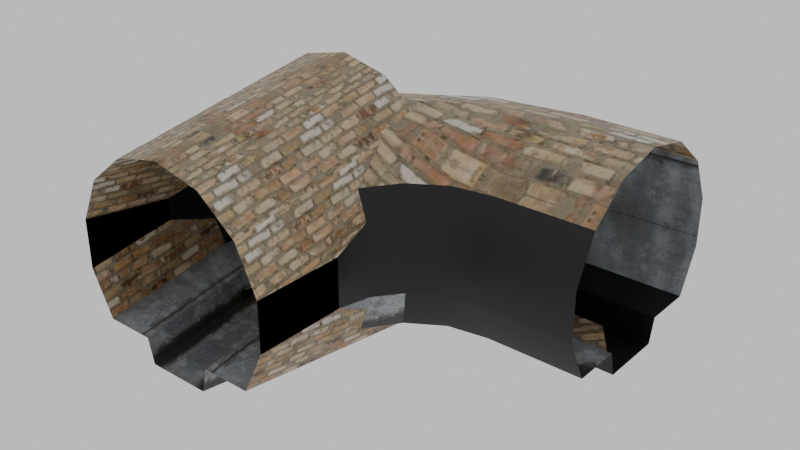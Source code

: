 # Source: ExportFile.blend  (saved by Blender 4.3.34; exported with 4.5.12 LTS)
import bpy
from mathutils import Matrix  # noqa: F401  (used for matrix-valued properties, if any)

bpy.ops.wm.read_factory_settings(use_empty=True)
scene = bpy.context.scene
scene.name = 'Scene'

# ---- collections
col_collection = bpy.data.collections.new('Collection'); scene.collection.children.link(col_collection)

# ---- images (referenced by path relative to the original .blend; pixels are not part of the script)
import os
ASSET_DIR = os.environ.get("B2B_ASSET_DIR", "")  # directory of the original .blend (textures are referenced by path, not embedded)
HERE = os.path.dirname(os.path.abspath(__file__))  # packed textures are extracted next to this script under _unpacked/

def load_image(name, relpath, width, height, colorspace="sRGB"):
    """Load a texture the original file referenced (path relative to the .blend, or extracted next to this script)."""
    p = next((c for c in (os.path.join(HERE, relpath), os.path.join(ASSET_DIR, relpath)) if relpath and os.path.exists(c)), "")
    if p:
        img = bpy.data.images.load(p, check_existing=True)
        img.name = name
    else:  # same state as the original file: an image datablock whose file is absent (Cycles renders it pink)
        img = bpy.data.images.new(name, width, height)
        img.source = "FILE"
        img.filepath = "//" + (relpath or name)
    img.colorspace_settings.name = colorspace
    return img
img_bakegroup_4k_color = load_image('Bakegroup_4K_Color', '_unpacked/Bakegroup_4K_Color.2f8d0ff5.png', 4096, 4096, 'sRGB')

# ---- materials (node trees are filled in below, after node groups)
mat_bakegroup_baked = bpy.data.materials.new('Bakegroup_BAKED')

# ---- node groups
ng_smooth_by_angle = bpy.data.node_groups.new('Smooth by Angle', 'GeometryNodeTree')
_s = ng_smooth_by_angle.interface.new_socket(name='Mesh', in_out='OUTPUT', socket_type='NodeSocketGeometry')
_s = ng_smooth_by_angle.interface.new_socket(name='Mesh', in_out='INPUT', socket_type='NodeSocketGeometry')
_s = ng_smooth_by_angle.interface.new_socket(name='Angle', in_out='INPUT', socket_type='NodeSocketFloat')
_s.subtype = 'ANGLE'
_s.default_value = 0.5236
_s.min_value = 0.0
_s.max_value = 3.142
_s.description = 'Maximum face angle for smooth edges'
_s = ng_smooth_by_angle.interface.new_socket(name='Ignore Sharpness', in_out='INPUT', socket_type='NodeSocketBool')
_s.force_non_field = True
ng_smooth_by_angle.is_modifier = True
_N = ng_smooth_by_angle.nodes; _L = ng_smooth_by_angle.links
n0 = _N.new('GeometryNodeSetShadeSmooth'); n0.name = 'Set Shade Smooth'; n0.location = (120, -80)
n0.domain = 'EDGE'
n1 = _N.new('GeometryNodeSetShadeSmooth'); n1.name = 'Set Shade Smooth.001'; n1.location = (300, -80)
n2 = _N.new('NodeGroupOutput'); n2.name = 'Group Output'; n2.location = (480, -80)
n3 = _N.new('GeometryNodeInputMeshEdgeAngle'); n3.name = 'Edge Angle'; n3.location = (-440, -240)
n4 = _N.new('NodeGroupInput'); n4.name = 'Group Input'; n4.location = (-80, -80)
n5 = _N.new('GeometryNodeInputEdgeSmooth'); n5.name = 'Is Edge Smooth'; n5.location = (-260, -120)
n6 = _N.new('GeometryNodeInputShadeSmooth'); n6.name = 'Is Shade Smooth'; n6.location = (-440, -397)
n7 = _N.new('FunctionNodeCompare'); n7.name = 'Compare'; n7.location = (-260, -260)
n7.operation = 'LESS_EQUAL'
n7.inputs[6].default_value = (0.0, 0.0, 0.0, 0.0)
n7.inputs[7].default_value = (0.0, 0.0, 0.0, 0.0)
n8 = _N.new('FunctionNodeBooleanMath'); n8.name = 'Boolean Math.001'; n8.location = (-80, -260)
n9 = _N.new('NodeGroupInput'); n9.name = 'Group Input.001'; n9.location = (-440, -329)
n10 = _N.new('NodeGroupInput'); n10.name = 'Group Input.002'; n10.location = (-259, -189)
n11 = _N.new('FunctionNodeBooleanMath'); n11.name = 'Boolean Math'; n11.location = (-80, -149)
n11.operation = 'OR'
n12 = _N.new('FunctionNodeBooleanMath'); n12.name = 'Boolean Math.002'; n12.location = (-260, -380)
n12.operation = 'OR'
n13 = _N.new('NodeGroupInput'); n13.name = 'Group Input.003'; n13.location = (-440, -460)
_L.new(n3.outputs[0], n7.inputs[0])
_L.new(n1.outputs[0], n2.inputs[0])
_L.new(n9.outputs[1], n7.inputs[1])
_L.new(n7.outputs[0], n8.inputs[0])
_L.new(n4.outputs[0], n0.inputs[0])
_L.new(n0.outputs[0], n1.inputs[0])
_L.new(n8.outputs[0], n0.inputs[2])
_L.new(n10.outputs[2], n11.inputs[1])
_L.new(n5.outputs[0], n11.inputs[0])
_L.new(n11.outputs[0], n0.inputs[1])
_L.new(n13.outputs[2], n12.inputs[1])
_L.new(n6.outputs[0], n12.inputs[0])
_L.new(n12.outputs[0], n8.inputs[1])
n2.is_active_output = True

# ---- material node trees
mat_bakegroup_baked.use_nodes = True; mat_bakegroup_baked.node_tree.nodes.clear()
_N = mat_bakegroup_baked.node_tree.nodes; _L = mat_bakegroup_baked.node_tree.links
n0 = _N.new('ShaderNodeBsdfPrincipled'); n0.name = 'Principled BSDF'; n0.location = (10, 300)
n1 = _N.new('ShaderNodeOutputMaterial'); n1.name = 'Material Output'; n1.location = (300, 300)
n2 = _N.new('ShaderNodeTexImage'); n2.name = 'Bakegroup_4K_Color'; n2.location = (-500, 300)
n2.hide = True
n2.image = img_bakegroup_4k_color
n3 = _N.new('ShaderNodeUVMap'); n3.name = 'QBAKER_UVMAP'; n3.location = (-850, 300)
_L.new(n0.outputs[0], n1.inputs[0])
_L.new(n3.outputs[0], n2.inputs[0])
_L.new(n2.outputs[0], n0.inputs[0])
n1.is_active_output = True

# ---- world
world_world = bpy.data.worlds.new('World'); scene.world = world_world
world_world.use_nodes = True; world_world.node_tree.nodes.clear()
_N = world_world.node_tree.nodes; _L = world_world.node_tree.links
n0 = _N.new('ShaderNodeOutputWorld'); n0.name = 'World Output'; n0.location = (300, 300)
n1 = _N.new('ShaderNodeBackground'); n1.name = 'Background'; n1.location = (10, 300)
n1.inputs[0].default_value = (0.7281, 0.7281, 0.7281, 1.0)
_L.new(n1.outputs[0], n0.inputs[0])
n0.is_active_output = True
world_world.color = (0.05088, 0.05088, 0.05088)
world_world.use_sun_shadow = False
world_world.sun_shadow_jitter_overblur = 0.0

# ---- meshes
me_serwers_009 = bpy.data.meshes.new('Serwers.009')
me_serwers_009.from_pydata([(0.0, 6.774, 5.499), (0.0, -2.404e-07, 5.499), (0.0, 3.37e-08, -0.7709), (0.0, 6.774, -0.7709), (-0.9795, 6.774, -0.7709), (-0.9795, 3.37e-08, -0.7709), (-1.157, 0.0, 0.0), (-1.157, 6.774, 2.961e-07), (-2.648, 6.774, 2.961e-07), (-2.648, 0.0, 0.0), (-3.302, 6.774, 1.358), (-3.302, -5.936e-08, 1.358), (-3.302, 6.774, 2.865), (-3.302, -1.252e-07, 2.865), (-2.648, 6.774, 4.223), (-2.648, -1.846e-07, 4.223), (-1.47, 6.774, 5.163), (-1.47, -2.257e-07, 5.163), (0.9795, 6.774, -0.7709), (0.9795, 3.37e-08, -0.7709), (1.157, 0.0, 0.0), (1.157, 6.774, 2.961e-07), (2.648, 6.774, 2.961e-07), (2.648, 0.0, 0.0), (3.302, 6.774, 1.358), (3.302, -5.936e-08, 1.358), (3.302, 6.774, 2.865), (3.302, -1.252e-07, 2.865), (2.648, 6.774, 4.223), (2.648, -1.846e-07, 4.223), (1.47, 6.774, 5.163), (1.47, -2.257e-07, 5.163)], [], [(5, 2, 3, 4), (6, 5, 4, 7), (9, 6, 7, 8), (8, 10, 11, 9), (10, 12, 13, 11), (12, 14, 15, 13), (14, 16, 17, 15), (16, 0, 1, 17), (19, 18, 3, 2), (20, 21, 18, 19), (23, 22, 21, 20), (22, 23, 25, 24), (24, 25, 27, 26), (26, 27, 29, 28), (28, 29, 31, 30), (30, 31, 1, 0)])
me_serwers_009.polygons.foreach_set('use_smooth', [True] * 16)
_uv = me_serwers_009.uv_layers.new(name='UVMap')
_uv.uv.foreach_set('vector', [0.3152, 0.5023, 0.3868, 0.5023, 0.3868, 0.9977, 0.3152, 0.9977, 0.6974, 0.002282, 0.7545, 0.002282, 0.7545, 0.4977, 0.6974, 0.4977, 0.463, 0.5023, 0.5721, 0.5023, 0.5721, 0.9977, 0.463, 0.9977, 0.6928, 0.4977, 0.5908, 0.4977, 0.5908, 0.002282, 0.6928, 0.002282, 0.5908, 0.4977, 0.4808, 0.4977, 0.4808, 0.002282, 0.5908, 0.002282, 0.4808, 0.4977, 0.3845, 0.4977, 0.3845, 0.002282, 0.4808, 0.002282, 0.3799, 0.4977, 0.3112, 0.4977, 0.3112, 0.002282, 0.3799, 0.002282, 0.3112, 0.4977, 0.2119, 0.4977, 0.2119, 0.002282, 0.3112, 0.002282, 0.4585, 0.5023, 0.4585, 0.9977, 0.3868, 0.9977, 0.3868, 0.5023, 0.7545, 0.5023, 0.7545, 0.9977, 0.6974, 0.9977, 0.6974, 0.5023, 0.6857, 0.5023, 0.6857, 0.9977, 0.5766, 0.9977, 0.5766, 0.5023, 0.002282, 0.9977, 0.002282, 0.5023, 0.1043, 0.5023, 0.1043, 0.9977, 0.1043, 0.9977, 0.1043, 0.5023, 0.2143, 0.5023, 0.2143, 0.9977, 0.2143, 0.9977, 0.2143, 0.5023, 0.3106, 0.5023, 0.3106, 0.9977, 0.002282, 0.4977, 0.002282, 0.002282, 0.1016, 0.002282, 0.1016, 0.4977, 0.1016, 0.4977, 0.1016, 0.002282, 0.2119, 0.002282, 0.2119, 0.4977])
me_serwers_009.materials.append(mat_bakegroup_baked)
me_serwers_009.update()
me_serwers_013 = bpy.data.meshes.new('Serwers.013')
me_serwers_013.from_pydata([(8.075e-07, 2.774, 5.499), (8.075e-07, -2.404e-07, 5.499), (8.075e-07, 3.37e-08, -0.7709), (8.075e-07, 2.774, -0.7709), (0.9795, 2.774, -0.7709), (0.9795, 3.37e-08, -0.7709), (1.157, 0.0, 0.0), (1.157, 2.774, 3.231e-07), (2.648, 2.774, 3.231e-07), (2.648, 0.0, 0.0), (3.302, 2.774, 1.358), (3.302, -5.936e-08, 1.358), (3.302, 2.774, 2.865), (3.302, -1.252e-07, 2.865), (2.648, 2.774, 4.223), (2.648, -1.846e-07, 4.223), (1.47, 2.774, 5.163), (1.47, -2.257e-07, 5.163), (-0.9795, 2.774, -0.7709), (-0.9795, 3.37e-08, -0.7709), (-1.157, 0.0, 0.0), (-1.157, 2.774, 3.231e-07), (-2.648, 2.774, 3.231e-07), (-2.648, 0.0, 0.0), (-3.302, 2.774, 1.358), (-3.302, -5.936e-08, 1.358), (-3.302, 2.774, 2.865), (-3.302, -1.252e-07, 2.865), (-2.648, 2.774, 4.223), (-2.648, -1.846e-07, 4.223), (-1.47, 2.774, 5.163), (-1.47, -2.257e-07, 5.163), (0.4728, 4.978, 5.499), (0.4728, 4.978, -0.7709), (1.378, 4.603, -0.7709), (1.542, 4.535, 4.001e-07), (2.919, 3.965, 3.752e-07), (3.523, 3.714, 1.358), (3.523, 3.714, 2.865), (2.919, 3.965, 4.223), (1.83, 4.416, 5.163), (-0.4322, 5.353, -0.7709), (-0.5965, 5.421, 4.388e-07), (-1.974, 5.991, 4.638e-07), (-2.578, 6.241, 1.358), (-2.578, 6.241, 2.865), (-1.974, 5.991, 4.223), (-0.8849, 5.54, 5.163), (1.753, 6.833, 5.499), (1.753, 6.833, -0.7709), (2.446, 6.141, -0.7709), (2.571, 6.015, 4.648e-07), (3.625, 4.961, 4.187e-07), (4.088, 4.498, 1.358), (4.088, 4.498, 2.865), (3.625, 4.961, 4.223), (2.792, 5.794, 5.163), (1.06, 7.526, -0.7709), (0.9346, 7.652, 5.363e-07), (-0.1195, 8.706, 5.824e-07), (-0.582, 9.168, 1.358), (-0.582, 9.168, 2.865), (-0.1195, 8.706, 4.223), (0.7138, 7.872, 5.163), (3.646, 8.057, 5.499), (3.646, 8.057, -0.7709), (4.021, 7.153, -0.7709), (4.089, 6.988, 5.073e-07), (4.659, 5.611, 4.471e-07), (4.909, 5.007, 1.358), (4.909, 5.007, 2.865), (4.659, 5.611, 4.223), (4.208, 6.7, 5.163), (3.271, 8.962, -0.7709), (3.203, 9.127, 6.008e-07), (2.632, 10.5, 6.61e-07), (2.382, 11.11, 1.358), (2.382, 11.11, 2.865), (2.632, 10.5, 4.223), (3.083, 9.415, 5.163), (5.863, 8.464, 5.499), (5.863, 8.464, -0.7709), (5.863, 7.485, -0.7709), (5.863, 7.307, 5.213e-07), (5.863, 5.816, 4.561e-07), (5.863, 5.162, 1.358), (5.863, 5.162, 2.865), (5.863, 5.816, 4.223), (5.863, 6.995, 5.163), (5.863, 9.444, -0.7709), (5.863, 9.622, 6.224e-07), (5.863, 11.11, 6.876e-07), (5.863, 11.77, 1.358), (5.863, 11.77, 2.865), (5.863, 11.11, 4.223), (5.863, 9.934, 5.163), (8.793, 8.464, 5.499), (8.793, 8.464, -0.7709), (8.793, 7.485, -0.7709), (8.793, 7.307, 5.213e-07), (8.794, 5.816, 4.561e-07), (8.794, 5.162, 1.358), (8.794, 5.162, 2.865), (8.794, 5.816, 4.223), (8.793, 6.995, 5.163), (8.793, 9.444, -0.7709), (8.793, 9.622, 6.224e-07), (8.793, 11.11, 6.876e-07), (8.793, 11.77, 1.358), (8.793, 11.77, 2.865), (8.793, 11.11, 4.223), (8.793, 9.934, 5.163)], [], [(5, 4, 3, 2), (6, 7, 4, 5), (9, 8, 7, 6), (8, 9, 11, 10), (10, 11, 13, 12), (12, 13, 15, 14), (14, 15, 17, 16), (16, 17, 1, 0), (19, 2, 3, 18), (20, 19, 18, 21), (23, 20, 21, 22), (22, 24, 25, 23), (24, 26, 27, 25), (26, 28, 29, 27), (28, 30, 31, 29), (30, 0, 1, 31), (10, 37, 36, 8), (7, 35, 34, 4), (22, 43, 44, 24), (18, 41, 42, 21), (16, 40, 39, 14), (28, 46, 47, 30), (12, 38, 37, 10), (8, 36, 35, 7), (24, 44, 45, 26), (21, 42, 43, 22), (0, 32, 40, 16), (4, 34, 33, 3), (30, 47, 32, 0), (14, 39, 38, 12), (3, 33, 41, 18), (26, 45, 46, 28), (34, 50, 49, 33), (47, 63, 48, 32), (33, 49, 57, 41), (35, 51, 50, 34), (41, 57, 58, 42), (36, 52, 51, 35), (42, 58, 59, 43), (37, 53, 52, 36), (43, 59, 60, 44), (38, 54, 53, 37), (44, 60, 61, 45), (39, 55, 54, 38), (45, 61, 62, 46), (40, 56, 55, 39), (46, 62, 63, 47), (32, 48, 56, 40), (55, 71, 70, 54), (61, 77, 78, 62), (56, 72, 71, 55), (62, 78, 79, 63), (48, 64, 72, 56), (50, 66, 65, 49), (63, 79, 64, 48), (49, 65, 73, 57), (51, 67, 66, 50), (57, 73, 74, 58), (52, 68, 67, 51), (58, 74, 75, 59), (53, 69, 68, 52), (59, 75, 76, 60), (54, 70, 69, 53), (60, 76, 77, 61), (74, 90, 91, 75), (69, 85, 84, 68), (75, 91, 92, 76), (70, 86, 85, 69), (76, 92, 93, 77), (71, 87, 86, 70), (77, 93, 94, 78), (72, 88, 87, 71), (78, 94, 95, 79), (64, 80, 88, 72), (66, 82, 81, 65), (79, 95, 80, 64), (65, 81, 89, 73), (67, 83, 82, 66), (73, 89, 90, 74), (68, 84, 83, 67), (90, 106, 107, 91), (85, 101, 100, 84), (91, 107, 108, 92), (86, 102, 101, 85), (92, 108, 109, 93), (87, 103, 102, 86), (93, 109, 110, 94), (88, 104, 103, 87), (94, 110, 111, 95), (80, 96, 104, 88), (82, 98, 97, 81), (95, 111, 96, 80), (81, 97, 105, 89), (83, 99, 98, 82), (89, 105, 106, 90), (84, 100, 99, 83)])
me_serwers_013.polygons.foreach_set('use_smooth', [True] * 96)
_uv = me_serwers_013.uv_layers.new(name='UVMap')
_uv.uv.foreach_set('vector', [0.6602, 0.05764, 0.7381, 0.1322, 0.7644, 0.1047, 0.6865, 0.03014, 0.8746, 0.003631, 0.8761, 0.1108, 0.9064, 0.1098, 0.9049, 0.002641, 0.002641, 0.4933, 0.08097, 0.5674, 0.1208, 0.5253, 0.04248, 0.4512, 0.9974, 0.6434, 0.9966, 0.5363, 0.9424, 0.5391, 0.9432, 0.6463, 0.9432, 0.6463, 0.9424, 0.5391, 0.8839, 0.5391, 0.8847, 0.6463, 0.8847, 0.6463, 0.8839, 0.5391, 0.8327, 0.5363, 0.8335, 0.6434, 0.3266, 0.2074, 0.4344, 0.2069, 0.4331, 0.157, 0.3253, 0.1574, 0.3253, 0.1574, 0.4331, 0.157, 0.4326, 0.09865, 0.3248, 0.09913, 0.7129, 0.002641, 0.6865, 0.03014, 0.7644, 0.1047, 0.7908, 0.07724, 0.4201, 0.4512, 0.3898, 0.4522, 0.3914, 0.5595, 0.4218, 0.5585, 0.4799, 0.002641, 0.4397, 0.0443, 0.5172, 0.1193, 0.5575, 0.0776, 0.662, 0.6474, 0.7162, 0.6441, 0.7144, 0.5369, 0.6602, 0.5401, 0.7162, 0.6441, 0.7747, 0.6435, 0.7729, 0.5363, 0.7144, 0.5369, 0.7747, 0.6435, 0.8259, 0.6456, 0.8241, 0.5383, 0.7729, 0.5363, 0.3266, 0.003119, 0.3253, 0.04406, 0.4331, 0.04358, 0.4344, 0.002641, 0.3253, 0.04406, 0.3248, 0.09913, 0.4326, 0.09865, 0.4331, 0.04358, 0.9432, 0.6463, 0.9429, 0.6836, 0.997, 0.6906, 0.9974, 0.6434, 0.8761, 0.1108, 0.8761, 0.1805, 0.9065, 0.1822, 0.9064, 0.1098, 0.662, 0.6474, 0.6626, 0.7745, 0.7168, 0.7811, 0.7162, 0.6441, 0.3914, 0.5595, 0.3918, 0.6614, 0.4221, 0.6631, 0.4218, 0.5585, 0.3253, 0.1574, 0.2615, 0.1716, 0.2803, 0.2181, 0.3266, 0.2074, 0.3266, 0.003119, 0.2016, 0.02969, 0.2178, 0.06709, 0.3253, 0.04406, 0.8847, 0.6463, 0.8844, 0.6836, 0.9429, 0.6836, 0.9432, 0.6463, 0.08097, 0.5674, 0.1073, 0.6069, 0.1603, 0.5833, 0.1208, 0.5253, 0.7162, 0.6441, 0.7168, 0.7811, 0.7753, 0.7805, 0.7747, 0.6435, 0.5172, 0.1193, 0.576, 0.2065, 0.6292, 0.1834, 0.5575, 0.0776, 0.3248, 0.09913, 0.2392, 0.1177, 0.2615, 0.1716, 0.3253, 0.1574, 0.7381, 0.1322, 0.7787, 0.1926, 0.8136, 0.1773, 0.7644, 0.1047, 0.3253, 0.04406, 0.2178, 0.06709, 0.2392, 0.1177, 0.3248, 0.09913, 0.8335, 0.6434, 0.8331, 0.6906, 0.8844, 0.6836, 0.8847, 0.6463, 0.7644, 0.1047, 0.8136, 0.1773, 0.8485, 0.162, 0.7908, 0.07724, 0.7747, 0.6435, 0.7753, 0.7805, 0.8265, 0.7727, 0.8259, 0.6456, 0.7787, 0.1926, 0.7932, 0.2639, 0.8313, 0.2631, 0.8136, 0.1773, 0.2178, 0.06709, 0.1272, 0.1292, 0.1671, 0.1675, 0.2392, 0.1177, 0.8136, 0.1773, 0.8313, 0.2631, 0.8693, 0.2623, 0.8485, 0.162, 0.8761, 0.1805, 0.8746, 0.2422, 0.9049, 0.2463, 0.9065, 0.1822, 0.3918, 0.6614, 0.3898, 0.7514, 0.42, 0.7555, 0.4221, 0.6631, 0.1073, 0.6069, 0.1166, 0.6535, 0.1745, 0.6519, 0.1603, 0.5833, 0.576, 0.2065, 0.597, 0.3095, 0.6549, 0.3086, 0.6292, 0.1834, 0.9429, 0.6836, 0.9418, 0.7163, 0.9957, 0.7322, 0.997, 0.6906, 0.6626, 0.7745, 0.6602, 0.8869, 0.7142, 0.9024, 0.7168, 0.7811, 0.8844, 0.6836, 0.8833, 0.7163, 0.9418, 0.7163, 0.9429, 0.6836, 0.7168, 0.7811, 0.7142, 0.9024, 0.7727, 0.9017, 0.7753, 0.7805, 0.8331, 0.6906, 0.8318, 0.7322, 0.8833, 0.7163, 0.8844, 0.6836, 0.7753, 0.7805, 0.7727, 0.9017, 0.8241, 0.8852, 0.8265, 0.7727, 0.2615, 0.1716, 0.208, 0.209, 0.2416, 0.2455, 0.2803, 0.2181, 0.2016, 0.02969, 0.09614, 0.1017, 0.1272, 0.1292, 0.2178, 0.06709, 0.2392, 0.1177, 0.1671, 0.1675, 0.208, 0.209, 0.2615, 0.1716, 0.4397, 0.6281, 0.441, 0.6722, 0.4919, 0.6775, 0.4909, 0.6425, 0.2925, 0.4515, 0.2956, 0.579, 0.3464, 0.5844, 0.3436, 0.466, 0.208, 0.209, 0.1728, 0.2638, 0.2164, 0.2855, 0.2416, 0.2455, 0.09614, 0.1017, 0.02628, 0.2082, 0.06727, 0.2208, 0.1272, 0.1292, 0.1671, 0.1675, 0.1196, 0.2407, 0.1728, 0.2638, 0.208, 0.209, 0.7932, 0.2639, 0.7792, 0.3354, 0.8147, 0.3492, 0.8313, 0.2631, 0.1272, 0.1292, 0.06727, 0.2208, 0.1196, 0.2407, 0.1671, 0.1675, 0.8313, 0.2631, 0.8147, 0.3492, 0.8502, 0.363, 0.8693, 0.2623, 0.6101, 0.6319, 0.6119, 0.6967, 0.6422, 0.6953, 0.6404, 0.628, 0.3517, 0.455, 0.3541, 0.55, 0.3845, 0.5487, 0.382, 0.4512, 0.1166, 0.6535, 0.1073, 0.7, 0.1615, 0.7207, 0.1745, 0.6519, 0.597, 0.3095, 0.5769, 0.4128, 0.6308, 0.4341, 0.6549, 0.3086, 0.5494, 0.6425, 0.5504, 0.6775, 0.6048, 0.6721, 0.6035, 0.628, 0.1798, 0.4652, 0.1826, 0.5835, 0.2371, 0.5787, 0.2341, 0.4512, 0.4909, 0.6425, 0.4919, 0.6775, 0.5504, 0.6775, 0.5494, 0.6425, 0.2341, 0.4512, 0.2371, 0.5787, 0.2956, 0.579, 0.2925, 0.4515, 0.5769, 0.4128, 0.5189, 0.5005, 0.5605, 0.5408, 0.6308, 0.4341, 0.5504, 0.6775, 0.5504, 0.715, 0.6048, 0.7196, 0.6048, 0.6721, 0.1826, 0.5835, 0.1819, 0.7113, 0.2364, 0.7165, 0.2371, 0.5787, 0.4919, 0.6775, 0.4919, 0.7151, 0.5504, 0.715, 0.5504, 0.6775, 0.2371, 0.5787, 0.2364, 0.7165, 0.2948, 0.7168, 0.2956, 0.579, 0.441, 0.6722, 0.441, 0.7197, 0.4919, 0.7151, 0.4919, 0.6775, 0.2956, 0.579, 0.2948, 0.7168, 0.3457, 0.7122, 0.3464, 0.5844, 0.1728, 0.2638, 0.1613, 0.3277, 0.2084, 0.332, 0.2164, 0.2855, 0.02628, 0.2082, 0.002641, 0.3329, 0.04712, 0.3282, 0.06727, 0.2208, 0.1196, 0.2407, 0.1037, 0.3263, 0.1613, 0.3277, 0.1728, 0.2638, 0.7792, 0.3354, 0.739, 0.396, 0.7665, 0.4224, 0.8147, 0.3492, 0.06727, 0.2208, 0.04712, 0.3282, 0.1037, 0.3263, 0.1196, 0.2407, 0.8147, 0.3492, 0.7665, 0.4224, 0.794, 0.4487, 0.8502, 0.363, 0.6119, 0.6967, 0.6117, 0.7668, 0.6421, 0.7681, 0.6422, 0.6953, 0.3541, 0.55, 0.3537, 0.6525, 0.384, 0.6539, 0.3845, 0.5487, 0.1073, 0.7, 0.08096, 0.7395, 0.1231, 0.7794, 0.1615, 0.7207, 0.5189, 0.5005, 0.4397, 0.5824, 0.4813, 0.6227, 0.5605, 0.5408, 0.5504, 0.715, 0.549, 0.8271, 0.6034, 0.8316, 0.6048, 0.7196, 0.1819, 0.7113, 0.1798, 0.8232, 0.2342, 0.8283, 0.2364, 0.7165, 0.4919, 0.7151, 0.4905, 0.8271, 0.549, 0.8271, 0.5504, 0.715, 0.2364, 0.7165, 0.2342, 0.8283, 0.2927, 0.8286, 0.2948, 0.7168, 0.441, 0.7197, 0.4397, 0.8318, 0.4905, 0.8271, 0.4919, 0.7151, 0.2948, 0.7168, 0.2927, 0.8286, 0.3436, 0.824, 0.3457, 0.7122, 0.1613, 0.3277, 0.1613, 0.4407, 0.2084, 0.445, 0.2084, 0.332, 0.002641, 0.3329, 0.002641, 0.4459, 0.04712, 0.4412, 0.04712, 0.3282, 0.1037, 0.3263, 0.1037, 0.4393, 0.1613, 0.4407, 0.1613, 0.3277, 0.739, 0.396, 0.6602, 0.4783, 0.6877, 0.5046, 0.7665, 0.4224, 0.04712, 0.3282, 0.04712, 0.4412, 0.1037, 0.4393, 0.1037, 0.3263, 0.7665, 0.4224, 0.6877, 0.5046, 0.7152, 0.531, 0.794, 0.4487, 0.6117, 0.7668, 0.6101, 0.8789, 0.6405, 0.8802, 0.6421, 0.7681, 0.3537, 0.6525, 0.3517, 0.7643, 0.3821, 0.7657, 0.384, 0.6539, 0.08096, 0.7395, 0.002641, 0.8223, 0.04473, 0.8621, 0.1231, 0.7794])
me_serwers_013.materials.append(mat_bakegroup_baked)
me_serwers_013.update()
me_serwers_012 = bpy.data.meshes.new('Serwers.012')
me_serwers_012.from_pydata([(0.0, 6.774, 6.499), (0.0, -2.404e-07, 5.499), (0.0, 3.37e-08, -0.7709), (0.0, 6.774, 0.2291), (-0.9795, 6.774, 0.2291), (-0.9795, 3.37e-08, -0.7709), (-1.157, 0.0, 0.0), (-1.157, 6.774, 1.0), (-2.648, 6.774, 1.0), (-2.648, 0.0, 0.0), (-3.302, 6.774, 2.358), (-3.302, -5.936e-08, 1.358), (-3.302, 6.774, 3.865), (-3.302, -1.252e-07, 2.865), (-2.648, 6.774, 5.223), (-2.648, -1.846e-07, 4.223), (-1.47, 6.774, 6.163), (-1.47, -2.257e-07, 5.163), (0.9795, 6.774, 0.2291), (0.9795, 3.37e-08, -0.7709), (1.157, 0.0, 0.0), (1.157, 6.774, 1.0), (2.648, 6.774, 1.0), (2.648, 0.0, 0.0), (3.302, 6.774, 2.358), (3.302, -5.936e-08, 1.358), (3.302, 6.774, 3.865), (3.302, -1.252e-07, 2.865), (2.648, 6.774, 5.223), (2.648, -1.846e-07, 4.223), (1.47, 6.774, 6.163), (1.47, -2.257e-07, 5.163)], [], [(5, 2, 3, 4), (6, 5, 4, 7), (9, 6, 7, 8), (8, 10, 11, 9), (10, 12, 13, 11), (12, 14, 15, 13), (14, 16, 17, 15), (16, 0, 1, 17), (19, 18, 3, 2), (20, 21, 18, 19), (23, 22, 21, 20), (22, 23, 25, 24), (24, 25, 27, 26), (26, 27, 29, 28), (28, 29, 31, 30), (30, 31, 1, 0)])
me_serwers_012.polygons.foreach_set('use_smooth', [True] * 16)
_uv = me_serwers_012.uv_layers.new(name='QBaker')
_uv.uv.foreach_set('vector', [0.137, 0.9617, 0.06959, 0.9617, 0.06959, 0.4905, 0.137, 0.4905, 0.9978, 0.4733, 0.9447, 0.4811, 0.9447, 0.00994, 0.9978, 0.002193, 0.2439, 0.9617, 0.1414, 0.9617, 0.1414, 0.4905, 0.2439, 0.4905, 0.362, 0.04463, 0.457, 0.03099, 0.457, 0.5021, 0.362, 0.5158, 0.457, 0.03099, 0.5594, 0.01584, 0.5594, 0.487, 0.457, 0.5021, 0.5594, 0.01584, 0.649, 0.002193, 0.649, 0.4733, 0.5594, 0.487, 0.002193, 0.01501, 0.0954, 0.005564, 0.0954, 0.4767, 0.002193, 0.4861, 0.0954, 0.005564, 0.1991, 0.002193, 0.1991, 0.4733, 0.0954, 0.4767, 0.002193, 0.9617, 0.002193, 0.4905, 0.06959, 0.4905, 0.06959, 0.9617, 0.9447, 0.9566, 0.9447, 0.4855, 0.9978, 0.4932, 0.9978, 0.9644, 0.2483, 0.9617, 0.2483, 0.4905, 0.3509, 0.4905, 0.3509, 0.9617, 0.9403, 0.04463, 0.9403, 0.5158, 0.8453, 0.5021, 0.8453, 0.03099, 0.8453, 0.03099, 0.8453, 0.5021, 0.7429, 0.487, 0.7429, 0.01584, 0.7429, 0.01584, 0.7429, 0.487, 0.6533, 0.4733, 0.6533, 0.002193, 0.3576, 0.01501, 0.3576, 0.4861, 0.2926, 0.4767, 0.2926, 0.005564, 0.2926, 0.005564, 0.2926, 0.4767, 0.1991, 0.4733, 0.1991, 0.002193])
me_serwers_012.materials.append(mat_bakegroup_baked)
me_serwers_012.update()
me_serwers_019 = bpy.data.meshes.new('Serwers.019')
me_serwers_019.from_pydata([(-5.777e-08, 4.768e-07, 5.499), (-2.265e-06, 6.774, 4.499), (-2.265e-06, 6.774, -1.771), (-5.777e-08, -1.882e-14, -0.7709), (0.9795, 3.192e-07, -0.7709), (0.9795, 6.774, -1.771), (1.157, 6.774, -1.0), (1.157, 3.771e-07, 0.0), (2.648, 8.628e-07, 0.0), (2.648, 6.774, -1.0), (3.302, 1.076e-06, 1.358), (3.302, 6.774, 0.3581), (3.302, 1.076e-06, 2.865), (3.302, 6.774, 1.865), (2.648, 8.628e-07, 4.223), (2.648, 6.774, 3.223), (1.47, 9.557e-07, 5.163), (1.47, 6.774, 4.163), (-0.9795, -3.192e-07, -0.7709), (-0.9795, 6.774, -1.771), (-1.157, 6.774, -1.0), (-1.157, -3.771e-07, 0.0), (-2.648, -8.628e-07, 0.0), (-2.648, 6.774, -1.0), (-3.302, -1.076e-06, 1.358), (-3.302, 6.774, 0.3581), (-3.302, -1.076e-06, 2.865), (-3.302, 6.774, 1.865), (-2.648, -8.628e-07, 4.223), (-2.648, 6.774, 3.223), (-1.47, -1.998e-09, 5.163), (-1.47, 6.774, 4.163)], [], [(5, 2, 3, 4), (6, 5, 4, 7), (9, 6, 7, 8), (8, 10, 11, 9), (10, 12, 13, 11), (12, 14, 15, 13), (14, 16, 17, 15), (16, 0, 1, 17), (19, 18, 3, 2), (20, 21, 18, 19), (23, 22, 21, 20), (22, 23, 25, 24), (24, 25, 27, 26), (26, 27, 29, 28), (28, 29, 31, 30), (30, 31, 1, 0)])
me_serwers_019.polygons.foreach_set('use_smooth', [True] * 16)
_uv = me_serwers_019.uv_layers.new(name='QBaker')
_uv.uv.foreach_set('vector', [0.137, 0.9617, 0.06959, 0.9617, 0.06959, 0.4905, 0.137, 0.4905, 0.9978, 0.4733, 0.9447, 0.4811, 0.9447, 0.00994, 0.9978, 0.002193, 0.2439, 0.9617, 0.1414, 0.9617, 0.1414, 0.4905, 0.2439, 0.4905, 0.362, 0.04463, 0.457, 0.03099, 0.457, 0.5021, 0.362, 0.5158, 0.457, 0.03099, 0.5594, 0.01584, 0.5594, 0.487, 0.457, 0.5021, 0.5594, 0.01584, 0.649, 0.002193, 0.649, 0.4733, 0.5594, 0.487, 0.002193, 0.01501, 0.0954, 0.005564, 0.0954, 0.4767, 0.002193, 0.4861, 0.0954, 0.005564, 0.1991, 0.002193, 0.1991, 0.4733, 0.0954, 0.4767, 0.002193, 0.9617, 0.002193, 0.4905, 0.06959, 0.4905, 0.06959, 0.9617, 0.9447, 0.9566, 0.9447, 0.4855, 0.9978, 0.4932, 0.9978, 0.9644, 0.2483, 0.9617, 0.2483, 0.4905, 0.3509, 0.4905, 0.3509, 0.9617, 0.9403, 0.04463, 0.9403, 0.5158, 0.8453, 0.5021, 0.8453, 0.03099, 0.8453, 0.03099, 0.8453, 0.5021, 0.7429, 0.487, 0.7429, 0.01584, 0.7429, 0.01584, 0.7429, 0.487, 0.6533, 0.4733, 0.6533, 0.002193, 0.3576, 0.01501, 0.3576, 0.4861, 0.2926, 0.4767, 0.2926, 0.005564, 0.2926, 0.005564, 0.2926, 0.4767, 0.1991, 0.4733, 0.1991, 0.002193])
me_serwers_019.materials.append(mat_bakegroup_baked)
me_serwers_019.update()
me_cube = bpy.data.meshes.new('Cube')
me_cube.from_pydata([(-0.5, -0.5, 0.0), (-0.5, -0.5, 1.0), (-0.5, 0.5, 0.0), (-0.5, 0.5, 1.0), (0.5, -0.5, 0.0), (0.5, -0.5, 1.0), (0.5, 0.5, 0.0), (0.5, 0.5, 1.0)], [], [(0, 1, 3, 2), (2, 3, 7, 6), (6, 7, 5, 4), (4, 5, 1, 0), (2, 6, 4, 0), (7, 3, 1, 5)])
_uv = me_cube.uv_layers.new(name='UVMap')
_uv.uv.foreach_set('vector', [0.375, 0.0, 0.625, 0.0, 0.625, 0.25, 0.375, 0.25, 0.375, 0.25, 0.625, 0.25, 0.625, 0.5, 0.375, 0.5, 0.375, 0.5, 0.625, 0.5, 0.625, 0.75, 0.375, 0.75, 0.375, 0.75, 0.625, 0.75, 0.625, 1.0, 0.375, 1.0, 0.125, 0.5, 0.375, 0.5, 0.375, 0.75, 0.125, 0.75, 0.625, 0.5, 0.875, 0.5, 0.875, 0.75, 0.625, 0.75])
me_cube.update()

# ---- objects
ob_serwers_flat_straight_var0 = bpy.data.objects.new('Serwers_Flat_Straight_Var0', me_serwers_009)
ob_serwers_flat_left_var0 = bpy.data.objects.new('Serwers_Flat_Left_Var0', me_serwers_013)
ob_serwers_up_straight_var0 = bpy.data.objects.new('Serwers_Up_Straight_Var0', me_serwers_012)
ob_serwers_down_straight_var = bpy.data.objects.new('Serwers_Down_Straight_Var', me_serwers_019)
ob_cube = bpy.data.objects.new('Cube', me_cube)

# ---- transforms, parenting, visibility, modifiers, constraints
ob_serwers_flat_straight_var0.location = (0.0, 0.0, 0.0)
_m = ob_serwers_flat_straight_var0.modifiers.new('Smooth by Angle', 'NODES')
_m.node_group = ng_smooth_by_angle
_m.use_pin_to_last = True
_m.show_group_selector = False
ob_serwers_flat_left_var0.location = (0.0, 0.0, 0.0)
_m = ob_serwers_flat_left_var0.modifiers.new('Smooth by Angle', 'NODES')
_m.node_group = ng_smooth_by_angle
_m.use_pin_to_last = True
_m.show_group_selector = False
ob_serwers_up_straight_var0.location = (0.0, 0.0, 0.0)
_m = ob_serwers_up_straight_var0.modifiers.new('Smooth by Angle', 'NODES')
_m.node_group = ng_smooth_by_angle
_m.use_pin_to_last = True
_m.show_group_selector = False
ob_serwers_down_straight_var.location = (0.0, 0.0, 0.0)
_m = ob_serwers_down_straight_var.modifiers.new('Smooth by Angle', 'NODES')
_m.node_group = ng_smooth_by_angle
_m.use_pin_to_last = True
_m.show_group_selector = False
ob_cube.location = (-1.485, 4.724, 0.0)
ob_cube.rotation_euler = (0.0, 3.267e-17, -0.1533)

# ---- collection membership
col_collection.objects.link(ob_serwers_flat_straight_var0)
col_collection.objects.link(ob_serwers_flat_left_var0)
col_collection.objects.link(ob_serwers_up_straight_var0)
col_collection.objects.link(ob_serwers_down_straight_var)
col_collection.objects.link(ob_cube)

# ---- scene / render settings (as saved in the file)
scene.frame_start = 1; scene.frame_end = 10000; scene.frame_set(6278)
scene.render.engine = 'BLENDER_EEVEE_NEXT'
scene.render.fps = 30
scene.cycles.sampling_pattern = 'TABULATED_SOBOL'
scene.eevee.ray_tracing_options.trace_max_roughness = 0.0
bpy.context.view_layer.update()

# ---- added for rendering (the .blend has no active camera): camera
cam_auto = bpy.data.cameras.new('AutoCamera')
cam_auto.lens = 50.0
cam_auto.sensor_width = 36.0
cam_auto.clip_end = 1000.0
ob_auto_camera = bpy.data.objects.new('AutoCamera', cam_auto)
scene.collection.objects.link(ob_auto_camera)
ob_auto_camera.location = (20.1324, -14.9809, 16.2732)
ob_auto_camera.rotation_euler = (1.09748, -7.21219e-08, 0.694738)
scene.camera = ob_auto_camera
bpy.context.view_layer.update()
